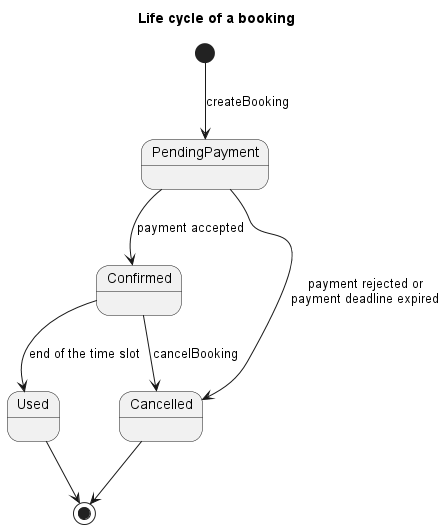

The diagram above was rendered by PlantUML. Its source (embedded in the PNG):
@startuml
skinparam defaultFontName Arial
title Life cycle of a booking
[*] --> PendingPayment : createBooking
PendingPayment --> Confirmed : payment accepted
PendingPayment --> Cancelled : payment rejected or\npayment deadline expired
Confirmed --> Cancelled : cancelBooking
Confirmed --> Used : end of the time slot
Cancelled --> [*]
Used --> [*]
@enduml